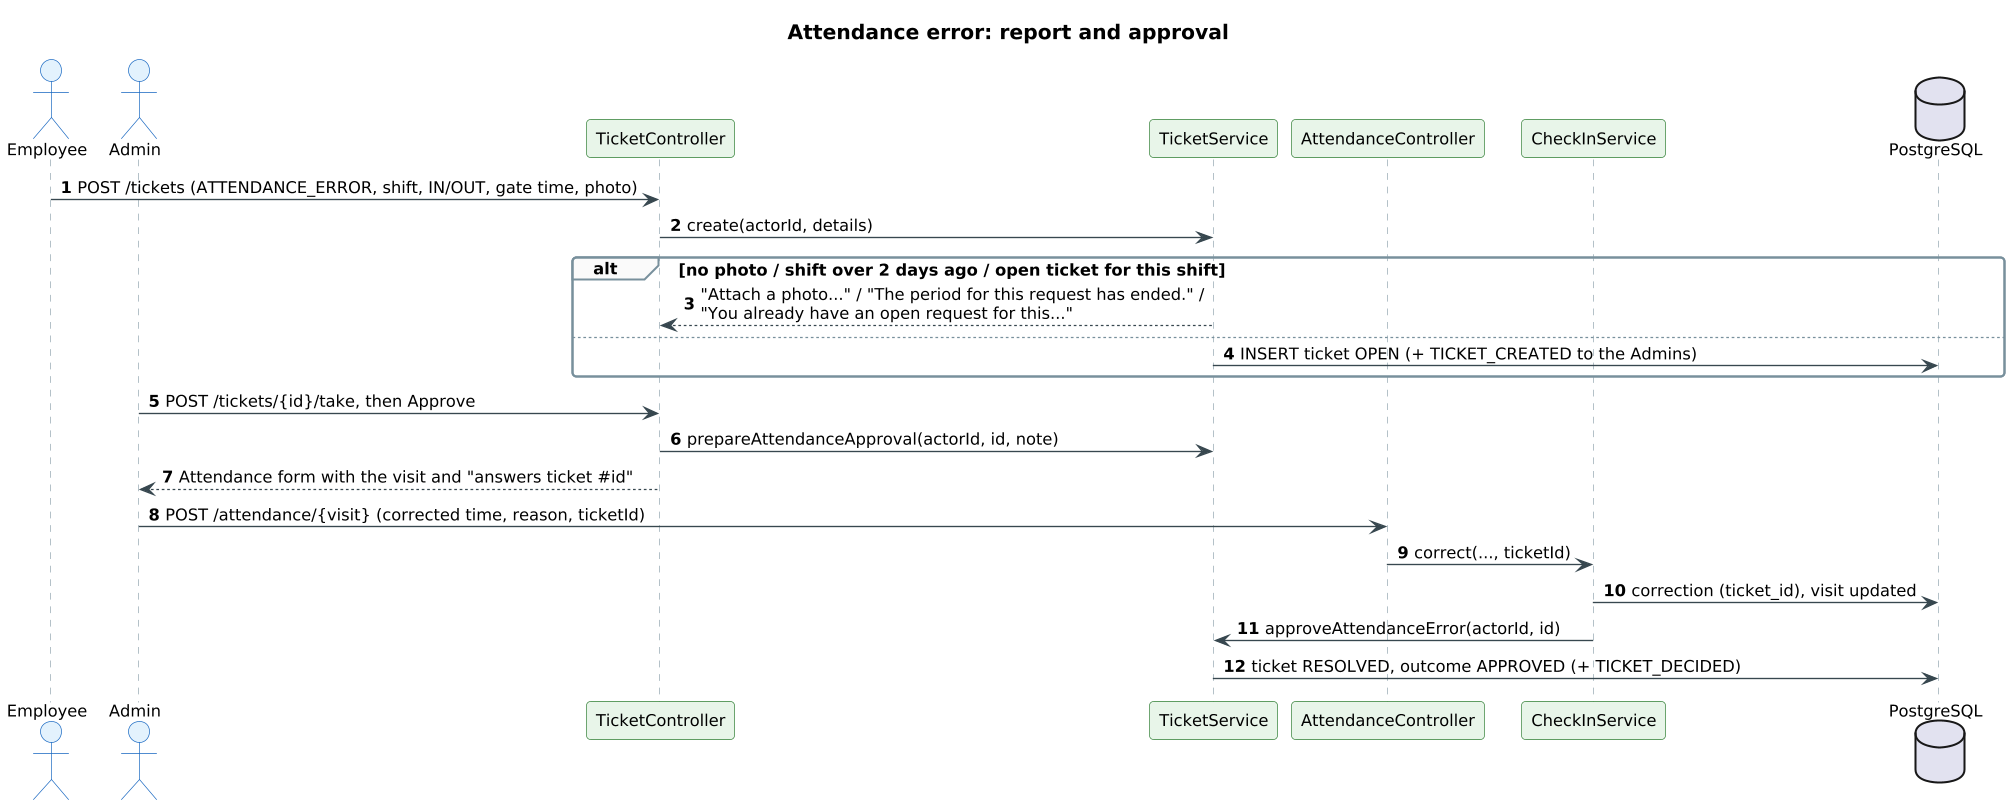

The diagram above was rendered by PlantUML. Its source (embedded in the PNG):
@startuml
!pragma layout smetana
skinparam shadowing false
skinparam defaultFontName Arial
skinparam defaultFontSize 12
skinparam dpi 130
skinparam roundCorner 6
skinparam ArrowColor #37474F
skinparam titleFontSize 15
skinparam titleFontStyle bold
skinparam sequence {
  ParticipantBackgroundColor #E8F5E9
  ParticipantBorderColor #2E7D32
  ActorBackgroundColor #E3F2FD
  ActorBorderColor #1565C0
  LifeLineBorderColor #90A4AE
  DatabaseBackgroundColor #FFEBEE
  DatabaseBorderColor #C62828
  GroupBorderColor #78909C
  GroupBackgroundColor #FAFAFA
}
skinparam responseMessageBelowArrow true
autonumber
title Attendance error: report and approval
actor Employee
actor Admin
participant TicketController as C
participant TicketService as T
participant AttendanceController as AC
participant CheckInService as S
database PostgreSQL as DB
Employee -> C : POST /tickets (ATTENDANCE_ERROR, shift, IN/OUT, gate time, photo)
C -> T : create(actorId, details)
alt no photo / shift over 2 days ago / open ticket for this shift
  T --> C : "Attach a photo..." / "The period for this request has ended." /\n"You already have an open request for this..."
else
  T -> DB : INSERT ticket OPEN (+ TICKET_CREATED to the Admins)
end
Admin -> C : POST /tickets/{id}/take, then Approve
C -> T : prepareAttendanceApproval(actorId, id, note)
C --> Admin : Attendance form with the visit and "answers ticket #id"
Admin -> AC : POST /attendance/{visit} (corrected time, reason, ticketId)
AC -> S : correct(..., ticketId)
S -> DB : correction (ticket_id), visit updated
S -> T : approveAttendanceError(actorId, id)
T -> DB : ticket RESOLVED, outcome APPROVED (+ TICKET_DECIDED)
@enduml